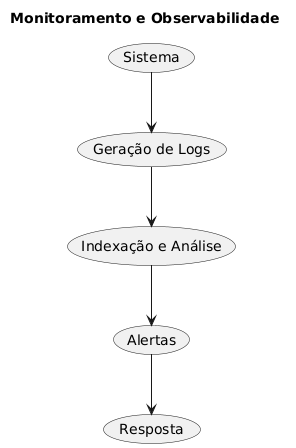

The diagram above was rendered by PlantUML. Its source (embedded in the PNG):
@startuml
title Monitoramento e Observabilidade
(Sistema) --> (Geração de Logs)
(Geração de Logs) --> (Indexação e Análise)
(Indexação e Análise) --> (Alertas)
(Alertas) --> (Resposta)
@enduml